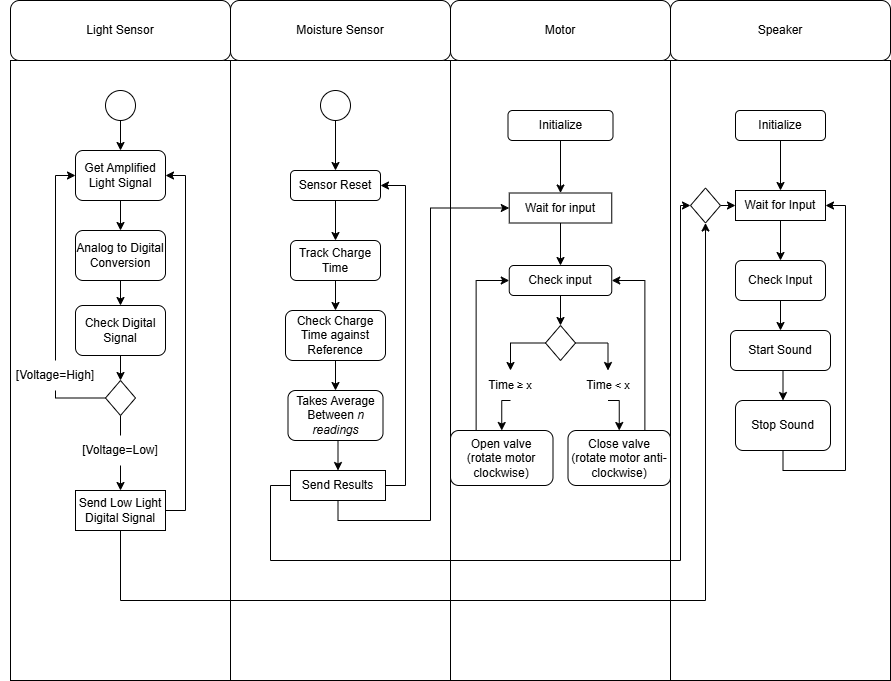

The diagram above was exported from draw.io. Its source (the exported page's mxGraphModel, read from the mxfile embedded in the PNG):
<mxGraphModel dx="2153" dy="1759" grid="1" gridSize="10" guides="1" tooltips="1" connect="1" arrows="1" fold="1" page="1" pageScale="1" pageWidth="850" pageHeight="1100" math="0" shadow="0">
  <root>
    <mxCell id="0" />
    <mxCell id="1" parent="0" />
    <mxCell id="Q88nKcoqorlPdalBP97h-1" parent="1" style="rounded=0;whiteSpace=wrap;html=1;" value="" vertex="1">
      <mxGeometry height="620" width="220" y="40" as="geometry" />
    </mxCell>
    <mxCell id="Q88nKcoqorlPdalBP97h-2" parent="1" style="rounded=0;whiteSpace=wrap;html=1;" value="" vertex="1">
      <mxGeometry height="620" width="220" x="220" y="40" as="geometry" />
    </mxCell>
    <mxCell id="Q88nKcoqorlPdalBP97h-4" parent="1" style="rounded=0;whiteSpace=wrap;html=1;" value="" vertex="1">
      <mxGeometry height="620" width="220" x="440" y="40" as="geometry" />
    </mxCell>
    <mxCell id="i0igHgoibUx0xFQssL-V-10" edge="1" parent="1" source="i0igHgoibUx0xFQssL-V-1" style="edgeStyle=orthogonalEdgeStyle;rounded=0;orthogonalLoop=1;jettySize=auto;html=1;exitX=0.5;exitY=1;exitDx=0;exitDy=0;entryX=0.5;entryY=0;entryDx=0;entryDy=0;" target="i0igHgoibUx0xFQssL-V-4">
      <mxGeometry relative="1" as="geometry" />
    </mxCell>
    <mxCell id="i0igHgoibUx0xFQssL-V-1" parent="1" style="rounded=1;whiteSpace=wrap;html=1;" value="Sensor Reset" vertex="1">
      <mxGeometry height="30" width="90" x="280" y="150" as="geometry" />
    </mxCell>
    <mxCell id="i0igHgoibUx0xFQssL-V-9" edge="1" parent="1" source="7PFAw6VoUgg5CAal6hvp-2" style="edgeStyle=orthogonalEdgeStyle;rounded=0;orthogonalLoop=1;jettySize=auto;html=1;exitX=0.5;exitY=1;exitDx=0;exitDy=0;entryX=0.5;entryY=0;entryDx=0;entryDy=0;" target="i0igHgoibUx0xFQssL-V-1">
      <mxGeometry relative="1" as="geometry">
        <mxPoint x="325" y="100" as="sourcePoint" />
      </mxGeometry>
    </mxCell>
    <mxCell id="i0igHgoibUx0xFQssL-V-11" edge="1" parent="1" source="i0igHgoibUx0xFQssL-V-4" style="edgeStyle=orthogonalEdgeStyle;rounded=0;orthogonalLoop=1;jettySize=auto;html=1;exitX=0.5;exitY=1;exitDx=0;exitDy=0;entryX=0.5;entryY=0;entryDx=0;entryDy=0;" target="i0igHgoibUx0xFQssL-V-5">
      <mxGeometry relative="1" as="geometry" />
    </mxCell>
    <mxCell id="i0igHgoibUx0xFQssL-V-4" parent="1" style="rounded=1;whiteSpace=wrap;html=1;" value="Track Charge Time" vertex="1">
      <mxGeometry height="40" width="90" x="280" y="220" as="geometry" />
    </mxCell>
    <mxCell id="i0igHgoibUx0xFQssL-V-12" edge="1" parent="1" source="i0igHgoibUx0xFQssL-V-5" style="edgeStyle=orthogonalEdgeStyle;rounded=0;orthogonalLoop=1;jettySize=auto;html=1;exitX=0.5;exitY=1;exitDx=0;exitDy=0;entryX=0.5;entryY=0;entryDx=0;entryDy=0;" target="i0igHgoibUx0xFQssL-V-6">
      <mxGeometry relative="1" as="geometry" />
    </mxCell>
    <mxCell id="i0igHgoibUx0xFQssL-V-5" parent="1" style="rounded=1;whiteSpace=wrap;html=1;" value="Check Charge Time against Reference" vertex="1">
      <mxGeometry height="50" width="100" x="275" y="290" as="geometry" />
    </mxCell>
    <mxCell id="i0igHgoibUx0xFQssL-V-13" edge="1" parent="1" source="i0igHgoibUx0xFQssL-V-6" style="edgeStyle=orthogonalEdgeStyle;rounded=0;orthogonalLoop=1;jettySize=auto;html=1;exitX=0.5;exitY=1;exitDx=0;exitDy=0;entryX=0.5;entryY=0;entryDx=0;entryDy=0;" target="i0igHgoibUx0xFQssL-V-7">
      <mxGeometry relative="1" as="geometry" />
    </mxCell>
    <mxCell id="i0igHgoibUx0xFQssL-V-6" parent="1" style="rounded=1;whiteSpace=wrap;html=1;" value="Takes Average Between &lt;i&gt;n&lt;u&gt; &lt;/u&gt;readings&lt;/i&gt;" vertex="1">
      <mxGeometry height="50" width="95" x="277.5" y="370" as="geometry" />
    </mxCell>
    <mxCell id="7PFAw6VoUgg5CAal6hvp-5" edge="1" parent="1" source="i0igHgoibUx0xFQssL-V-7" style="edgeStyle=orthogonalEdgeStyle;rounded=0;orthogonalLoop=1;jettySize=auto;html=1;exitX=1;exitY=0.5;exitDx=0;exitDy=0;entryX=1;entryY=0.5;entryDx=0;entryDy=0;" target="i0igHgoibUx0xFQssL-V-1">
      <mxGeometry relative="1" as="geometry" />
    </mxCell>
    <mxCell id="qIrwvkeeg81BqqU3joLw-25" edge="1" parent="1" source="i0igHgoibUx0xFQssL-V-7" style="edgeStyle=orthogonalEdgeStyle;rounded=0;orthogonalLoop=1;jettySize=auto;html=1;exitX=0.5;exitY=1;exitDx=0;exitDy=0;entryX=0;entryY=0.5;entryDx=0;entryDy=0;" target="qIrwvkeeg81BqqU3joLw-4">
      <mxGeometry relative="1" as="geometry">
        <Array as="points">
          <mxPoint x="328" y="500" />
          <mxPoint x="420" y="500" />
          <mxPoint x="420" y="188" />
        </Array>
        <mxPoint x="460" y="187.5" as="targetPoint" />
      </mxGeometry>
    </mxCell>
    <mxCell id="i0igHgoibUx0xFQssL-V-7" parent="1" style="rounded=0;whiteSpace=wrap;html=1;" value="Send Results" vertex="1">
      <mxGeometry height="30" width="95" x="280" y="450" as="geometry" />
    </mxCell>
    <mxCell id="Q88nKcoqorlPdalBP97h-5" parent="1" style="rounded=0;whiteSpace=wrap;html=1;" value="" vertex="1">
      <mxGeometry height="620" width="220" x="660" y="40" as="geometry" />
    </mxCell>
    <mxCell id="7PFAw6VoUgg5CAal6hvp-1" edge="1" parent="1" source="i0igHgoibUx0xFQssL-V-7" style="edgeStyle=orthogonalEdgeStyle;rounded=0;orthogonalLoop=1;jettySize=auto;html=1;exitX=0;exitY=0.5;exitDx=0;exitDy=0;entryX=0;entryY=0.5;entryDx=0;entryDy=0;" target="AUYRWHGpEvsEWkvCqt9V-1">
      <mxGeometry relative="1" as="geometry">
        <Array as="points">
          <mxPoint x="260" y="465" />
          <mxPoint x="260" y="540" />
          <mxPoint x="670" y="540" />
          <mxPoint x="670" y="185" />
        </Array>
      </mxGeometry>
    </mxCell>
    <mxCell id="Q88nKcoqorlPdalBP97h-6" parent="1" style="rounded=1;whiteSpace=wrap;html=1;" value="Light Sensor" vertex="1">
      <mxGeometry height="60" width="220" y="-20" as="geometry" />
    </mxCell>
    <mxCell id="Q88nKcoqorlPdalBP97h-7" parent="1" style="rounded=1;whiteSpace=wrap;html=1;" value="Moisture Sensor" vertex="1">
      <mxGeometry height="60" width="220" x="220" y="-20" as="geometry" />
    </mxCell>
    <mxCell id="Q88nKcoqorlPdalBP97h-8" parent="1" style="rounded=1;whiteSpace=wrap;html=1;" value="Motor" vertex="1">
      <mxGeometry height="60" width="220" x="440" y="-20" as="geometry" />
    </mxCell>
    <mxCell id="Q88nKcoqorlPdalBP97h-9" parent="1" style="rounded=1;whiteSpace=wrap;html=1;" value="Speaker" vertex="1">
      <mxGeometry height="60" width="220" x="660" y="-20" as="geometry" />
    </mxCell>
    <mxCell id="Q88nKcoqorlPdalBP97h-24" edge="1" parent="1" source="Q88nKcoqorlPdalBP97h-10" style="edgeStyle=orthogonalEdgeStyle;rounded=0;orthogonalLoop=1;jettySize=auto;html=1;exitX=0.5;exitY=1;exitDx=0;exitDy=0;entryX=0.5;entryY=0;entryDx=0;entryDy=0;" target="Q88nKcoqorlPdalBP97h-11">
      <mxGeometry relative="1" as="geometry" />
    </mxCell>
    <mxCell id="Q88nKcoqorlPdalBP97h-10" parent="1" style="ellipse;whiteSpace=wrap;html=1;aspect=fixed;" value="" vertex="1">
      <mxGeometry height="30" width="30" x="95" y="70" as="geometry" />
    </mxCell>
    <mxCell id="Q88nKcoqorlPdalBP97h-38" edge="1" parent="1" source="Q88nKcoqorlPdalBP97h-11" style="edgeStyle=orthogonalEdgeStyle;rounded=0;orthogonalLoop=1;jettySize=auto;html=1;" target="Q88nKcoqorlPdalBP97h-37" value="">
      <mxGeometry relative="1" as="geometry" />
    </mxCell>
    <mxCell id="Q88nKcoqorlPdalBP97h-11" parent="1" style="rounded=1;whiteSpace=wrap;html=1;" value="Get Amplified Light Signal" vertex="1">
      <mxGeometry height="50" width="90" x="65" y="130" as="geometry" />
    </mxCell>
    <mxCell id="Q88nKcoqorlPdalBP97h-53" edge="1" parent="1" source="Q88nKcoqorlPdalBP97h-13" style="edgeStyle=orthogonalEdgeStyle;rounded=0;orthogonalLoop=1;jettySize=auto;html=1;entryX=0.5;entryY=1;entryDx=0;entryDy=0;" target="AUYRWHGpEvsEWkvCqt9V-1" value="">
      <mxGeometry relative="1" as="geometry">
        <Array as="points">
          <mxPoint x="110" y="580" />
          <mxPoint x="695" y="580" />
        </Array>
        <mxPoint x="110" y="580" as="targetPoint" />
      </mxGeometry>
    </mxCell>
    <mxCell id="Q88nKcoqorlPdalBP97h-13" parent="1" style="rounded=0;whiteSpace=wrap;html=1;" value="Send Low Light Digital Signal" vertex="1">
      <mxGeometry height="40" width="90" x="65" y="470" as="geometry" />
    </mxCell>
    <mxCell id="Q88nKcoqorlPdalBP97h-21" edge="1" parent="1" source="Q88nKcoqorlPdalBP97h-14" style="edgeStyle=orthogonalEdgeStyle;rounded=0;orthogonalLoop=1;jettySize=auto;html=1;exitX=0;exitY=0.5;exitDx=0;exitDy=0;entryX=0.5;entryY=1;entryDx=0;entryDy=0;endArrow=none;endFill=0;" target="Q88nKcoqorlPdalBP97h-19">
      <mxGeometry relative="1" as="geometry">
        <Array as="points">
          <mxPoint x="45" y="378" />
        </Array>
      </mxGeometry>
    </mxCell>
    <mxCell id="Q88nKcoqorlPdalBP97h-25" edge="1" parent="1" source="Q88nKcoqorlPdalBP97h-14" style="edgeStyle=orthogonalEdgeStyle;rounded=0;orthogonalLoop=1;jettySize=auto;html=1;exitX=0.5;exitY=1;exitDx=0;exitDy=0;entryX=0.5;entryY=0;entryDx=0;entryDy=0;endArrow=none;endFill=0;" target="Q88nKcoqorlPdalBP97h-18">
      <mxGeometry relative="1" as="geometry" />
    </mxCell>
    <mxCell id="Q88nKcoqorlPdalBP97h-14" parent="1" style="rhombus;whiteSpace=wrap;html=1;" value="" vertex="1">
      <mxGeometry height="35" width="30" x="95" y="360" as="geometry" />
    </mxCell>
    <mxCell id="Q88nKcoqorlPdalBP97h-26" edge="1" parent="1" source="Q88nKcoqorlPdalBP97h-18" style="edgeStyle=orthogonalEdgeStyle;rounded=0;orthogonalLoop=1;jettySize=auto;html=1;exitX=0.5;exitY=1;exitDx=0;exitDy=0;entryX=0.5;entryY=0;entryDx=0;entryDy=0;" target="Q88nKcoqorlPdalBP97h-13">
      <mxGeometry relative="1" as="geometry" />
    </mxCell>
    <mxCell id="Q88nKcoqorlPdalBP97h-18" parent="1" style="text;html=1;whiteSpace=wrap;strokeColor=none;fillColor=none;align=center;verticalAlign=middle;rounded=0;" value="[Voltage=Low]" vertex="1">
      <mxGeometry height="30" width="110" x="55" y="415" as="geometry" />
    </mxCell>
    <mxCell id="Q88nKcoqorlPdalBP97h-41" edge="1" parent="1" source="Q88nKcoqorlPdalBP97h-19" style="edgeStyle=orthogonalEdgeStyle;rounded=0;orthogonalLoop=1;jettySize=auto;html=1;entryX=0;entryY=0.5;entryDx=0;entryDy=0;" target="Q88nKcoqorlPdalBP97h-11">
      <mxGeometry relative="1" as="geometry" />
    </mxCell>
    <mxCell id="Q88nKcoqorlPdalBP97h-19" parent="1" style="text;html=1;whiteSpace=wrap;strokeColor=none;fillColor=none;align=center;verticalAlign=middle;rounded=0;" value="[Voltage=High]" vertex="1">
      <mxGeometry height="30" width="110" x="-10" y="340" as="geometry" />
    </mxCell>
    <mxCell id="Q88nKcoqorlPdalBP97h-48" edge="1" parent="1" source="Q88nKcoqorlPdalBP97h-37" style="edgeStyle=orthogonalEdgeStyle;rounded=0;orthogonalLoop=1;jettySize=auto;html=1;" target="Q88nKcoqorlPdalBP97h-47" value="">
      <mxGeometry relative="1" as="geometry" />
    </mxCell>
    <mxCell id="Q88nKcoqorlPdalBP97h-37" parent="1" style="rounded=1;whiteSpace=wrap;html=1;" value="Analog to Digital Conversion" vertex="1">
      <mxGeometry height="50" width="90" x="65" y="210" as="geometry" />
    </mxCell>
    <mxCell id="Q88nKcoqorlPdalBP97h-50" edge="1" parent="1" source="Q88nKcoqorlPdalBP97h-47" style="edgeStyle=orthogonalEdgeStyle;rounded=0;orthogonalLoop=1;jettySize=auto;html=1;entryX=0.5;entryY=0;entryDx=0;entryDy=0;" target="Q88nKcoqorlPdalBP97h-14">
      <mxGeometry relative="1" as="geometry" />
    </mxCell>
    <mxCell id="Q88nKcoqorlPdalBP97h-47" parent="1" style="rounded=1;whiteSpace=wrap;html=1;" value="Check Digital Signal" vertex="1">
      <mxGeometry height="50" width="90" x="65" y="285" as="geometry" />
    </mxCell>
    <mxCell id="Q88nKcoqorlPdalBP97h-55" edge="1" parent="1" source="Q88nKcoqorlPdalBP97h-13" style="edgeStyle=orthogonalEdgeStyle;rounded=0;orthogonalLoop=1;jettySize=auto;html=1;entryX=1;entryY=0.5;entryDx=0;entryDy=0;exitX=1;exitY=0.5;exitDx=0;exitDy=0;" target="Q88nKcoqorlPdalBP97h-11">
      <mxGeometry relative="1" as="geometry">
        <Array as="points">
          <mxPoint x="175" y="490" />
          <mxPoint x="175" y="155" />
        </Array>
        <mxPoint x="140" y="540" as="sourcePoint" />
        <mxPoint x="185" y="155" as="targetPoint" />
      </mxGeometry>
    </mxCell>
    <mxCell id="T884rxjCrGO6F70gFsRX-23" connectable="0" parent="1" style="group;rounded=1;" value="" vertex="1">
      <mxGeometry height="340" width="100" x="720" y="90" as="geometry" />
    </mxCell>
    <mxCell id="T884rxjCrGO6F70gFsRX-12" edge="1" parent="T884rxjCrGO6F70gFsRX-23" source="T884rxjCrGO6F70gFsRX-13" style="edgeStyle=orthogonalEdgeStyle;rounded=0;orthogonalLoop=1;jettySize=auto;html=1;exitX=0.5;exitY=1;exitDx=0;exitDy=0;entryX=0.5;entryY=0;entryDx=0;entryDy=0;" target="T884rxjCrGO6F70gFsRX-17">
      <mxGeometry relative="1" as="geometry" />
    </mxCell>
    <mxCell id="T884rxjCrGO6F70gFsRX-13" parent="T884rxjCrGO6F70gFsRX-23" style="rounded=0;whiteSpace=wrap;html=1;" value="Wait for Input" vertex="1">
      <mxGeometry height="30" width="90" x="5" y="80" as="geometry" />
    </mxCell>
    <mxCell id="T884rxjCrGO6F70gFsRX-14" edge="1" parent="T884rxjCrGO6F70gFsRX-23" source="T884rxjCrGO6F70gFsRX-15" style="edgeStyle=orthogonalEdgeStyle;rounded=0;orthogonalLoop=1;jettySize=auto;html=1;exitX=0.5;exitY=1;exitDx=0;exitDy=0;entryX=0.5;entryY=0;entryDx=0;entryDy=0;" target="T884rxjCrGO6F70gFsRX-13">
      <mxGeometry relative="1" as="geometry" />
    </mxCell>
    <mxCell id="T884rxjCrGO6F70gFsRX-15" parent="T884rxjCrGO6F70gFsRX-23" style="rounded=1;whiteSpace=wrap;html=1;" value="Initialize" vertex="1">
      <mxGeometry height="30" width="90" x="5" as="geometry" />
    </mxCell>
    <mxCell id="T884rxjCrGO6F70gFsRX-16" edge="1" parent="T884rxjCrGO6F70gFsRX-23" source="T884rxjCrGO6F70gFsRX-17" style="edgeStyle=orthogonalEdgeStyle;rounded=0;orthogonalLoop=1;jettySize=auto;html=1;exitX=0.5;exitY=1;exitDx=0;exitDy=0;entryX=0.5;entryY=0;entryDx=0;entryDy=0;" target="T884rxjCrGO6F70gFsRX-19">
      <mxGeometry relative="1" as="geometry" />
    </mxCell>
    <mxCell id="T884rxjCrGO6F70gFsRX-17" parent="T884rxjCrGO6F70gFsRX-23" style="rounded=1;whiteSpace=wrap;html=1;" value="Check Input" vertex="1">
      <mxGeometry height="40" width="90" x="5" y="150" as="geometry" />
    </mxCell>
    <mxCell id="T884rxjCrGO6F70gFsRX-18" edge="1" parent="T884rxjCrGO6F70gFsRX-23" source="T884rxjCrGO6F70gFsRX-19" style="edgeStyle=orthogonalEdgeStyle;rounded=0;orthogonalLoop=1;jettySize=auto;html=1;exitX=0.5;exitY=1;exitDx=0;exitDy=0;entryX=0.5;entryY=0;entryDx=0;entryDy=0;" target="T884rxjCrGO6F70gFsRX-21">
      <mxGeometry relative="1" as="geometry" />
    </mxCell>
    <mxCell id="T884rxjCrGO6F70gFsRX-19" parent="T884rxjCrGO6F70gFsRX-23" style="rounded=1;whiteSpace=wrap;html=1;" value="Start Sound" vertex="1">
      <mxGeometry height="40" width="100" y="220" as="geometry" />
    </mxCell>
    <mxCell id="T884rxjCrGO6F70gFsRX-20" edge="1" parent="T884rxjCrGO6F70gFsRX-23" source="T884rxjCrGO6F70gFsRX-21" style="edgeStyle=orthogonalEdgeStyle;rounded=0;orthogonalLoop=1;jettySize=auto;html=1;exitX=0.5;exitY=1;exitDx=0;exitDy=0;entryX=1;entryY=0.5;entryDx=0;entryDy=0;" target="T884rxjCrGO6F70gFsRX-13">
      <mxGeometry relative="1" as="geometry">
        <Array as="points">
          <mxPoint x="53" y="360" />
          <mxPoint x="115" y="360" />
          <mxPoint x="115" y="95" />
        </Array>
        <mxPoint x="52.5" y="380" as="targetPoint" />
      </mxGeometry>
    </mxCell>
    <mxCell id="T884rxjCrGO6F70gFsRX-21" parent="T884rxjCrGO6F70gFsRX-23" style="rounded=1;whiteSpace=wrap;html=1;" value="Stop Sound" vertex="1">
      <mxGeometry height="50" width="95" x="5" y="290" as="geometry" />
    </mxCell>
    <mxCell id="AUYRWHGpEvsEWkvCqt9V-6" edge="1" parent="1" source="AUYRWHGpEvsEWkvCqt9V-1" style="edgeStyle=orthogonalEdgeStyle;rounded=0;orthogonalLoop=1;jettySize=auto;html=1;entryX=0;entryY=0.5;entryDx=0;entryDy=0;" target="T884rxjCrGO6F70gFsRX-13" value="">
      <mxGeometry relative="1" as="geometry">
        <Array as="points">
          <mxPoint x="710" y="185" />
          <mxPoint x="710" y="185" />
        </Array>
      </mxGeometry>
    </mxCell>
    <mxCell id="AUYRWHGpEvsEWkvCqt9V-1" parent="1" style="rhombus;whiteSpace=wrap;html=1;" value="" vertex="1">
      <mxGeometry height="35" width="30" x="680" y="167.5" as="geometry" />
    </mxCell>
    <mxCell id="7PFAw6VoUgg5CAal6hvp-4" edge="1" parent="1" style="edgeStyle=orthogonalEdgeStyle;rounded=0;orthogonalLoop=1;jettySize=auto;html=1;exitX=0.5;exitY=1;exitDx=0;exitDy=0;entryX=0.5;entryY=0;entryDx=0;entryDy=0;" target="7PFAw6VoUgg5CAal6hvp-2" value="">
      <mxGeometry relative="1" as="geometry">
        <mxPoint x="325" y="100" as="sourcePoint" />
        <mxPoint x="325" y="150" as="targetPoint" />
      </mxGeometry>
    </mxCell>
    <mxCell id="7PFAw6VoUgg5CAal6hvp-2" parent="1" style="ellipse;whiteSpace=wrap;html=1;aspect=fixed;" value="" vertex="1">
      <mxGeometry height="30" width="30" x="310" y="70" as="geometry" />
    </mxCell>
    <mxCell id="qIrwvkeeg81BqqU3joLw-16" edge="1" parent="1" source="qIrwvkeeg81BqqU3joLw-3" style="edgeStyle=orthogonalEdgeStyle;rounded=0;orthogonalLoop=1;jettySize=auto;html=1;exitX=0.5;exitY=1;exitDx=0;exitDy=0;entryX=0.5;entryY=0;entryDx=0;entryDy=0;" target="qIrwvkeeg81BqqU3joLw-4">
      <mxGeometry relative="1" as="geometry" />
    </mxCell>
    <mxCell id="qIrwvkeeg81BqqU3joLw-3" parent="1" style="rounded=1;whiteSpace=wrap;html=1;" value="Initialize" vertex="1">
      <mxGeometry height="30" width="105" x="497.5" y="90" as="geometry" />
    </mxCell>
    <mxCell id="qIrwvkeeg81BqqU3joLw-17" edge="1" parent="1" source="qIrwvkeeg81BqqU3joLw-4" style="edgeStyle=orthogonalEdgeStyle;rounded=0;orthogonalLoop=1;jettySize=auto;html=1;exitX=0.5;exitY=1;exitDx=0;exitDy=0;entryX=0.5;entryY=0;entryDx=0;entryDy=0;" target="qIrwvkeeg81BqqU3joLw-5">
      <mxGeometry relative="1" as="geometry" />
    </mxCell>
    <mxCell id="qIrwvkeeg81BqqU3joLw-4" parent="1" style="rounded=0;whiteSpace=wrap;html=1;" value="Wait for input" vertex="1">
      <mxGeometry height="30" width="102.5" x="498.75" y="172.5" as="geometry" />
    </mxCell>
    <mxCell id="qIrwvkeeg81BqqU3joLw-27" edge="1" parent="1" source="qIrwvkeeg81BqqU3joLw-5" style="edgeStyle=orthogonalEdgeStyle;rounded=0;orthogonalLoop=1;jettySize=auto;html=1;exitX=0.5;exitY=1;exitDx=0;exitDy=0;entryX=0.5;entryY=0;entryDx=0;entryDy=0;" target="qIrwvkeeg81BqqU3joLw-26">
      <mxGeometry relative="1" as="geometry" />
    </mxCell>
    <mxCell id="qIrwvkeeg81BqqU3joLw-5" parent="1" style="rounded=1;whiteSpace=wrap;html=1;" value="Check input" vertex="1">
      <mxGeometry height="30" width="102.5" x="498.75" y="245" as="geometry" />
    </mxCell>
    <mxCell id="qIrwvkeeg81BqqU3joLw-37" edge="1" parent="1" source="qIrwvkeeg81BqqU3joLw-6" style="edgeStyle=orthogonalEdgeStyle;rounded=0;orthogonalLoop=1;jettySize=auto;html=1;exitX=0.25;exitY=0;exitDx=0;exitDy=0;entryX=0;entryY=0.5;entryDx=0;entryDy=0;" target="qIrwvkeeg81BqqU3joLw-5">
      <mxGeometry relative="1" as="geometry" />
    </mxCell>
    <mxCell id="qIrwvkeeg81BqqU3joLw-6" parent="1" style="rounded=1;whiteSpace=wrap;html=1;" value="Open valve&lt;div&gt;(rotate motor clockwise)&lt;/div&gt;" vertex="1">
      <mxGeometry height="55" width="102.5" x="440" y="410" as="geometry" />
    </mxCell>
    <mxCell id="qIrwvkeeg81BqqU3joLw-38" edge="1" parent="1" source="qIrwvkeeg81BqqU3joLw-7" style="edgeStyle=orthogonalEdgeStyle;rounded=0;orthogonalLoop=1;jettySize=auto;html=1;exitX=0.75;exitY=0;exitDx=0;exitDy=0;entryX=1;entryY=0.5;entryDx=0;entryDy=0;" target="qIrwvkeeg81BqqU3joLw-5">
      <mxGeometry relative="1" as="geometry" />
    </mxCell>
    <mxCell id="qIrwvkeeg81BqqU3joLw-7" parent="1" style="rounded=1;whiteSpace=wrap;html=1;" value="Close valve&lt;div&gt;(rotate motor anti-clockwise)&lt;/div&gt;" vertex="1">
      <mxGeometry height="55" width="102.5" x="557.5" y="410" as="geometry" />
    </mxCell>
    <mxCell id="qIrwvkeeg81BqqU3joLw-31" edge="1" parent="1" style="edgeStyle=orthogonalEdgeStyle;rounded=0;orthogonalLoop=1;jettySize=auto;html=1;exitX=0.375;exitY=0.972;exitDx=0;exitDy=0;entryX=0.5;entryY=0;entryDx=0;entryDy=0;exitPerimeter=0;" target="qIrwvkeeg81BqqU3joLw-6">
      <mxGeometry relative="1" as="geometry" />
    </mxCell>
    <mxCell id="qIrwvkeeg81BqqU3joLw-26" parent="1" style="rhombus;whiteSpace=wrap;html=1;" value="" vertex="1">
      <mxGeometry height="35" width="30" x="535" y="305" as="geometry" />
    </mxCell>
    <mxCell id="qIrwvkeeg81BqqU3joLw-34" edge="1" parent="1" source="qIrwvkeeg81BqqU3joLw-26" style="edgeStyle=orthogonalEdgeStyle;rounded=0;orthogonalLoop=1;jettySize=auto;html=1;exitX=1;exitY=0.5;exitDx=0;exitDy=0;entryX=0.5;entryY=0;entryDx=0;entryDy=0;" target="qIrwvkeeg81BqqU3joLw-29" value="">
      <mxGeometry relative="1" as="geometry">
        <mxPoint x="565" y="323" as="sourcePoint" />
        <mxPoint x="609" y="410" as="targetPoint" />
      </mxGeometry>
    </mxCell>
    <mxCell id="qIrwvkeeg81BqqU3joLw-29" parent="1" style="text;html=1;whiteSpace=wrap;strokeColor=none;fillColor=none;align=center;verticalAlign=middle;rounded=0;" value="Tim&lt;font style=&quot;font-size: 11px;&quot;&gt;e &amp;lt; x&lt;/font&gt;" vertex="1">
      <mxGeometry height="30" width="80" x="557.5" y="350" as="geometry" />
    </mxCell>
    <mxCell id="qIrwvkeeg81BqqU3joLw-36" edge="1" parent="1" source="qIrwvkeeg81BqqU3joLw-26" style="edgeStyle=orthogonalEdgeStyle;rounded=0;orthogonalLoop=1;jettySize=auto;html=1;exitX=0;exitY=0.5;exitDx=0;exitDy=0;entryX=0.5;entryY=0;entryDx=0;entryDy=0;" target="qIrwvkeeg81BqqU3joLw-35" value="">
      <mxGeometry relative="1" as="geometry">
        <mxPoint x="535" y="323" as="sourcePoint" />
        <mxPoint x="491" y="410" as="targetPoint" />
      </mxGeometry>
    </mxCell>
    <mxCell id="qIrwvkeeg81BqqU3joLw-35" parent="1" style="text;html=1;whiteSpace=wrap;strokeColor=none;fillColor=none;align=center;verticalAlign=middle;rounded=0;" value="Tim&lt;font style=&quot;font-size: 11px;&quot;&gt;e&amp;nbsp;≥ x&lt;/font&gt;" vertex="1">
      <mxGeometry height="30" width="80" x="460" y="350" as="geometry" />
    </mxCell>
    <mxCell id="qIrwvkeeg81BqqU3joLw-39" edge="1" parent="1" source="qIrwvkeeg81BqqU3joLw-35" style="edgeStyle=orthogonalEdgeStyle;rounded=0;orthogonalLoop=1;jettySize=auto;html=1;exitX=0.5;exitY=1;exitDx=0;exitDy=0;entryX=0.5;entryY=0;entryDx=0;entryDy=0;" target="qIrwvkeeg81BqqU3joLw-6">
      <mxGeometry relative="1" as="geometry" />
    </mxCell>
    <mxCell id="qIrwvkeeg81BqqU3joLw-40" edge="1" parent="1" source="qIrwvkeeg81BqqU3joLw-29" style="edgeStyle=orthogonalEdgeStyle;rounded=0;orthogonalLoop=1;jettySize=auto;html=1;exitX=0.5;exitY=1;exitDx=0;exitDy=0;entryX=0.5;entryY=0;entryDx=0;entryDy=0;" target="qIrwvkeeg81BqqU3joLw-7">
      <mxGeometry relative="1" as="geometry">
        <Array as="points">
          <mxPoint x="609" y="380" />
        </Array>
      </mxGeometry>
    </mxCell>
  </root>
</mxGraphModel>